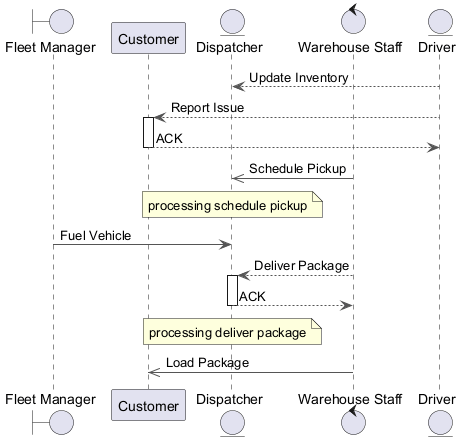

The diagram above was rendered by PlantUML. Its source (embedded in the PNG):
@startuml
skinparam ArrowColor #555555
boundary "Fleet Manager" as FM
participant "Customer" as C
entity "Dispatcher" as D
control "Warehouse Staff" as WS
entity "Driver" as D2
D2 --> D : Update Inventory
D2 --> C : Report Issue
activate C
C --> D2 : ACK
deactivate C
WS ->> D : Schedule Pickup
note over D : processing schedule pickup
FM -> D : Fuel Vehicle
WS --> D : Deliver Package
activate D
D --> WS : ACK
deactivate D
note over D : processing deliver package
WS ->> C : Load Package
@enduml